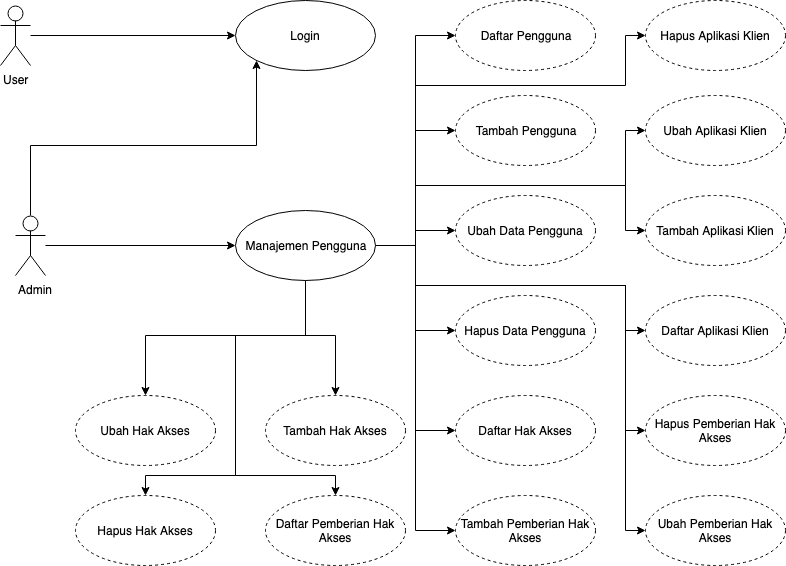

The diagram above was exported from draw.io. Its source (the exported page's mxGraphModel, read from the mxfile embedded in the PNG):
<mxGraphModel dx="918" dy="576" grid="1" gridSize="10" guides="1" tooltips="1" connect="1" arrows="1" fold="1" page="1" pageScale="1" pageWidth="850" pageHeight="1100" math="0" shadow="0">
  <root>
    <mxCell id="khR0NEgBt9_9ZmZTYpJV-0" />
    <mxCell id="khR0NEgBt9_9ZmZTYpJV-1" parent="khR0NEgBt9_9ZmZTYpJV-0" />
    <mxCell id="khR0NEgBt9_9ZmZTYpJV-7" style="edgeStyle=orthogonalEdgeStyle;rounded=0;orthogonalLoop=1;jettySize=auto;html=1;entryX=0;entryY=1;entryDx=0;entryDy=0;" parent="khR0NEgBt9_9ZmZTYpJV-1" source="khR0NEgBt9_9ZmZTYpJV-2" target="khR0NEgBt9_9ZmZTYpJV-4" edge="1">
      <mxGeometry relative="1" as="geometry">
        <Array as="points">
          <mxPoint x="135" y="290" />
          <mxPoint x="361" y="290" />
        </Array>
      </mxGeometry>
    </mxCell>
    <mxCell id="khR0NEgBt9_9ZmZTYpJV-8" style="edgeStyle=orthogonalEdgeStyle;rounded=0;orthogonalLoop=1;jettySize=auto;html=1;entryX=0;entryY=0.5;entryDx=0;entryDy=0;" parent="khR0NEgBt9_9ZmZTYpJV-1" source="khR0NEgBt9_9ZmZTYpJV-2" target="khR0NEgBt9_9ZmZTYpJV-5" edge="1">
      <mxGeometry relative="1" as="geometry" />
    </mxCell>
    <mxCell id="khR0NEgBt9_9ZmZTYpJV-2" value="Admin&lt;br&gt;" style="shape=umlActor;verticalLabelPosition=bottom;labelBackgroundColor=#ffffff;verticalAlign=top;html=1;align=left;" parent="khR0NEgBt9_9ZmZTYpJV-1" vertex="1">
      <mxGeometry x="120" y="360" width="30" height="60" as="geometry" />
    </mxCell>
    <mxCell id="khR0NEgBt9_9ZmZTYpJV-6" style="edgeStyle=orthogonalEdgeStyle;rounded=0;orthogonalLoop=1;jettySize=auto;html=1;entryX=0;entryY=0.5;entryDx=0;entryDy=0;" parent="khR0NEgBt9_9ZmZTYpJV-1" source="khR0NEgBt9_9ZmZTYpJV-3" target="khR0NEgBt9_9ZmZTYpJV-4" edge="1">
      <mxGeometry relative="1" as="geometry" />
    </mxCell>
    <mxCell id="khR0NEgBt9_9ZmZTYpJV-3" value="User" style="shape=umlActor;verticalLabelPosition=bottom;labelBackgroundColor=#ffffff;verticalAlign=top;html=1;align=left;" parent="khR0NEgBt9_9ZmZTYpJV-1" vertex="1">
      <mxGeometry x="105" y="150" width="30" height="60" as="geometry" />
    </mxCell>
    <mxCell id="khR0NEgBt9_9ZmZTYpJV-4" value="Login&lt;br&gt;" style="ellipse;whiteSpace=wrap;html=1;align=center;" parent="khR0NEgBt9_9ZmZTYpJV-1" vertex="1">
      <mxGeometry x="340" y="145" width="140" height="70" as="geometry" />
    </mxCell>
    <mxCell id="8KlLDLkCI0r5b_lLnsVo-16" style="edgeStyle=orthogonalEdgeStyle;rounded=0;orthogonalLoop=1;jettySize=auto;html=1;entryX=0;entryY=0.5;entryDx=0;entryDy=0;align=left;" edge="1" parent="khR0NEgBt9_9ZmZTYpJV-1" source="khR0NEgBt9_9ZmZTYpJV-5" target="8KlLDLkCI0r5b_lLnsVo-0">
      <mxGeometry relative="1" as="geometry" />
    </mxCell>
    <mxCell id="8KlLDLkCI0r5b_lLnsVo-17" style="edgeStyle=orthogonalEdgeStyle;rounded=0;orthogonalLoop=1;jettySize=auto;html=1;entryX=0;entryY=0.5;entryDx=0;entryDy=0;align=left;" edge="1" parent="khR0NEgBt9_9ZmZTYpJV-1" source="khR0NEgBt9_9ZmZTYpJV-5" target="8KlLDLkCI0r5b_lLnsVo-1">
      <mxGeometry relative="1" as="geometry" />
    </mxCell>
    <mxCell id="8KlLDLkCI0r5b_lLnsVo-18" style="edgeStyle=orthogonalEdgeStyle;rounded=0;orthogonalLoop=1;jettySize=auto;html=1;entryX=0;entryY=0.5;entryDx=0;entryDy=0;align=left;" edge="1" parent="khR0NEgBt9_9ZmZTYpJV-1" source="khR0NEgBt9_9ZmZTYpJV-5" target="8KlLDLkCI0r5b_lLnsVo-15">
      <mxGeometry relative="1" as="geometry">
        <Array as="points">
          <mxPoint x="520" y="390" />
          <mxPoint x="520" y="230" />
          <mxPoint x="730" y="230" />
          <mxPoint x="730" y="180" />
        </Array>
      </mxGeometry>
    </mxCell>
    <mxCell id="8KlLDLkCI0r5b_lLnsVo-19" style="edgeStyle=orthogonalEdgeStyle;rounded=0;orthogonalLoop=1;jettySize=auto;html=1;entryX=0;entryY=0.5;entryDx=0;entryDy=0;align=left;exitX=1;exitY=0.5;exitDx=0;exitDy=0;" edge="1" parent="khR0NEgBt9_9ZmZTYpJV-1" source="khR0NEgBt9_9ZmZTYpJV-5" target="8KlLDLkCI0r5b_lLnsVo-14">
      <mxGeometry relative="1" as="geometry">
        <Array as="points">
          <mxPoint x="520" y="390" />
          <mxPoint x="520" y="330" />
          <mxPoint x="730" y="330" />
          <mxPoint x="730" y="275" />
        </Array>
      </mxGeometry>
    </mxCell>
    <mxCell id="8KlLDLkCI0r5b_lLnsVo-20" style="edgeStyle=orthogonalEdgeStyle;rounded=0;orthogonalLoop=1;jettySize=auto;html=1;entryX=0;entryY=0.5;entryDx=0;entryDy=0;align=left;" edge="1" parent="khR0NEgBt9_9ZmZTYpJV-1" source="khR0NEgBt9_9ZmZTYpJV-5" target="8KlLDLkCI0r5b_lLnsVo-13">
      <mxGeometry relative="1" as="geometry">
        <Array as="points">
          <mxPoint x="520" y="390" />
          <mxPoint x="520" y="330" />
          <mxPoint x="730" y="330" />
          <mxPoint x="730" y="375" />
        </Array>
      </mxGeometry>
    </mxCell>
    <mxCell id="8KlLDLkCI0r5b_lLnsVo-21" style="edgeStyle=orthogonalEdgeStyle;rounded=0;orthogonalLoop=1;jettySize=auto;html=1;entryX=0;entryY=0.5;entryDx=0;entryDy=0;align=left;" edge="1" parent="khR0NEgBt9_9ZmZTYpJV-1" source="khR0NEgBt9_9ZmZTYpJV-5" target="8KlLDLkCI0r5b_lLnsVo-3">
      <mxGeometry relative="1" as="geometry" />
    </mxCell>
    <mxCell id="8KlLDLkCI0r5b_lLnsVo-22" style="edgeStyle=orthogonalEdgeStyle;rounded=0;orthogonalLoop=1;jettySize=auto;html=1;entryX=0;entryY=0.5;entryDx=0;entryDy=0;align=left;" edge="1" parent="khR0NEgBt9_9ZmZTYpJV-1" source="khR0NEgBt9_9ZmZTYpJV-5" target="8KlLDLkCI0r5b_lLnsVo-2">
      <mxGeometry relative="1" as="geometry" />
    </mxCell>
    <mxCell id="8KlLDLkCI0r5b_lLnsVo-23" style="edgeStyle=orthogonalEdgeStyle;rounded=0;orthogonalLoop=1;jettySize=auto;html=1;entryX=0;entryY=0.5;entryDx=0;entryDy=0;align=left;" edge="1" parent="khR0NEgBt9_9ZmZTYpJV-1" source="khR0NEgBt9_9ZmZTYpJV-5" target="8KlLDLkCI0r5b_lLnsVo-12">
      <mxGeometry relative="1" as="geometry">
        <Array as="points">
          <mxPoint x="520" y="390" />
          <mxPoint x="520" y="430" />
          <mxPoint x="730" y="430" />
          <mxPoint x="730" y="475" />
        </Array>
      </mxGeometry>
    </mxCell>
    <mxCell id="8KlLDLkCI0r5b_lLnsVo-24" style="edgeStyle=orthogonalEdgeStyle;rounded=0;orthogonalLoop=1;jettySize=auto;html=1;entryX=0;entryY=0.5;entryDx=0;entryDy=0;align=left;" edge="1" parent="khR0NEgBt9_9ZmZTYpJV-1" source="khR0NEgBt9_9ZmZTYpJV-5" target="8KlLDLkCI0r5b_lLnsVo-4">
      <mxGeometry relative="1" as="geometry" />
    </mxCell>
    <mxCell id="8KlLDLkCI0r5b_lLnsVo-25" style="edgeStyle=orthogonalEdgeStyle;rounded=0;orthogonalLoop=1;jettySize=auto;html=1;entryX=0.5;entryY=0;entryDx=0;entryDy=0;align=left;" edge="1" parent="khR0NEgBt9_9ZmZTYpJV-1" source="khR0NEgBt9_9ZmZTYpJV-5" target="8KlLDLkCI0r5b_lLnsVo-5">
      <mxGeometry relative="1" as="geometry">
        <Array as="points">
          <mxPoint x="410" y="480" />
          <mxPoint x="440" y="480" />
        </Array>
      </mxGeometry>
    </mxCell>
    <mxCell id="8KlLDLkCI0r5b_lLnsVo-26" style="edgeStyle=orthogonalEdgeStyle;rounded=0;orthogonalLoop=1;jettySize=auto;html=1;entryX=0.5;entryY=0;entryDx=0;entryDy=0;align=left;" edge="1" parent="khR0NEgBt9_9ZmZTYpJV-1" source="khR0NEgBt9_9ZmZTYpJV-5" target="8KlLDLkCI0r5b_lLnsVo-6">
      <mxGeometry relative="1" as="geometry">
        <Array as="points">
          <mxPoint x="410" y="480" />
          <mxPoint x="250" y="480" />
        </Array>
      </mxGeometry>
    </mxCell>
    <mxCell id="8KlLDLkCI0r5b_lLnsVo-27" style="edgeStyle=orthogonalEdgeStyle;rounded=0;orthogonalLoop=1;jettySize=auto;html=1;entryX=0.5;entryY=0;entryDx=0;entryDy=0;align=left;" edge="1" parent="khR0NEgBt9_9ZmZTYpJV-1" source="khR0NEgBt9_9ZmZTYpJV-5" target="8KlLDLkCI0r5b_lLnsVo-7">
      <mxGeometry relative="1" as="geometry">
        <Array as="points">
          <mxPoint x="410" y="480" />
          <mxPoint x="340" y="480" />
          <mxPoint x="340" y="620" />
          <mxPoint x="250" y="620" />
        </Array>
      </mxGeometry>
    </mxCell>
    <mxCell id="8KlLDLkCI0r5b_lLnsVo-28" style="edgeStyle=orthogonalEdgeStyle;rounded=0;orthogonalLoop=1;jettySize=auto;html=1;entryX=0.5;entryY=0;entryDx=0;entryDy=0;align=left;" edge="1" parent="khR0NEgBt9_9ZmZTYpJV-1" source="khR0NEgBt9_9ZmZTYpJV-5" target="8KlLDLkCI0r5b_lLnsVo-8">
      <mxGeometry relative="1" as="geometry">
        <Array as="points">
          <mxPoint x="410" y="480" />
          <mxPoint x="340" y="480" />
          <mxPoint x="340" y="620" />
          <mxPoint x="440" y="620" />
        </Array>
      </mxGeometry>
    </mxCell>
    <mxCell id="8KlLDLkCI0r5b_lLnsVo-29" style="edgeStyle=orthogonalEdgeStyle;rounded=0;orthogonalLoop=1;jettySize=auto;html=1;entryX=0;entryY=0.5;entryDx=0;entryDy=0;align=left;" edge="1" parent="khR0NEgBt9_9ZmZTYpJV-1" source="khR0NEgBt9_9ZmZTYpJV-5" target="8KlLDLkCI0r5b_lLnsVo-9">
      <mxGeometry relative="1" as="geometry" />
    </mxCell>
    <mxCell id="8KlLDLkCI0r5b_lLnsVo-30" style="edgeStyle=orthogonalEdgeStyle;rounded=0;orthogonalLoop=1;jettySize=auto;html=1;entryX=0;entryY=0.5;entryDx=0;entryDy=0;align=left;exitX=1;exitY=0.5;exitDx=0;exitDy=0;" edge="1" parent="khR0NEgBt9_9ZmZTYpJV-1" source="khR0NEgBt9_9ZmZTYpJV-5" target="8KlLDLkCI0r5b_lLnsVo-11">
      <mxGeometry relative="1" as="geometry">
        <Array as="points">
          <mxPoint x="520" y="390" />
          <mxPoint x="520" y="430" />
          <mxPoint x="730" y="430" />
          <mxPoint x="730" y="575" />
        </Array>
      </mxGeometry>
    </mxCell>
    <mxCell id="8KlLDLkCI0r5b_lLnsVo-31" style="edgeStyle=orthogonalEdgeStyle;rounded=0;orthogonalLoop=1;jettySize=auto;html=1;entryX=0;entryY=0.5;entryDx=0;entryDy=0;align=left;" edge="1" parent="khR0NEgBt9_9ZmZTYpJV-1" source="khR0NEgBt9_9ZmZTYpJV-5" target="8KlLDLkCI0r5b_lLnsVo-10">
      <mxGeometry relative="1" as="geometry">
        <Array as="points">
          <mxPoint x="520" y="390" />
          <mxPoint x="520" y="430" />
          <mxPoint x="730" y="430" />
          <mxPoint x="730" y="675" />
        </Array>
      </mxGeometry>
    </mxCell>
    <mxCell id="khR0NEgBt9_9ZmZTYpJV-5" value="Manajemen Pengguna" style="ellipse;whiteSpace=wrap;html=1;align=center;" parent="khR0NEgBt9_9ZmZTYpJV-1" vertex="1">
      <mxGeometry x="340" y="355" width="140" height="70" as="geometry" />
    </mxCell>
    <mxCell id="8KlLDLkCI0r5b_lLnsVo-0" value="Daftar Pengguna" style="ellipse;whiteSpace=wrap;html=1;dashed=1;strokeColor=#000000;fillColor=none;align=center;" vertex="1" parent="khR0NEgBt9_9ZmZTYpJV-1">
      <mxGeometry x="560" y="145" width="140" height="70" as="geometry" />
    </mxCell>
    <mxCell id="8KlLDLkCI0r5b_lLnsVo-1" value="Tambah Pengguna" style="ellipse;whiteSpace=wrap;html=1;dashed=1;strokeColor=#000000;fillColor=none;align=center;" vertex="1" parent="khR0NEgBt9_9ZmZTYpJV-1">
      <mxGeometry x="560" y="240" width="140" height="70" as="geometry" />
    </mxCell>
    <mxCell id="8KlLDLkCI0r5b_lLnsVo-2" value="Ubah Data Pengguna" style="ellipse;whiteSpace=wrap;html=1;dashed=1;strokeColor=#000000;fillColor=none;align=center;" vertex="1" parent="khR0NEgBt9_9ZmZTYpJV-1">
      <mxGeometry x="560" y="340" width="140" height="70" as="geometry" />
    </mxCell>
    <mxCell id="8KlLDLkCI0r5b_lLnsVo-3" value="Hapus Data Pengguna" style="ellipse;whiteSpace=wrap;html=1;dashed=1;strokeColor=#000000;fillColor=none;align=center;" vertex="1" parent="khR0NEgBt9_9ZmZTYpJV-1">
      <mxGeometry x="560" y="440" width="140" height="70" as="geometry" />
    </mxCell>
    <mxCell id="8KlLDLkCI0r5b_lLnsVo-4" value="Daftar Hak Akses" style="ellipse;whiteSpace=wrap;html=1;dashed=1;strokeColor=#000000;fillColor=none;align=center;" vertex="1" parent="khR0NEgBt9_9ZmZTYpJV-1">
      <mxGeometry x="560" y="540" width="140" height="70" as="geometry" />
    </mxCell>
    <mxCell id="8KlLDLkCI0r5b_lLnsVo-5" value="Tambah Hak Akses" style="ellipse;whiteSpace=wrap;html=1;dashed=1;strokeColor=#000000;fillColor=none;align=center;" vertex="1" parent="khR0NEgBt9_9ZmZTYpJV-1">
      <mxGeometry x="370" y="540" width="140" height="70" as="geometry" />
    </mxCell>
    <mxCell id="8KlLDLkCI0r5b_lLnsVo-6" value="Ubah Hak Akses" style="ellipse;whiteSpace=wrap;html=1;dashed=1;strokeColor=#000000;fillColor=none;align=center;" vertex="1" parent="khR0NEgBt9_9ZmZTYpJV-1">
      <mxGeometry x="180" y="540" width="140" height="70" as="geometry" />
    </mxCell>
    <mxCell id="8KlLDLkCI0r5b_lLnsVo-7" value="Hapus Hak Akses" style="ellipse;whiteSpace=wrap;html=1;dashed=1;strokeColor=#000000;fillColor=none;align=center;" vertex="1" parent="khR0NEgBt9_9ZmZTYpJV-1">
      <mxGeometry x="180" y="640" width="140" height="70" as="geometry" />
    </mxCell>
    <mxCell id="8KlLDLkCI0r5b_lLnsVo-8" value="Daftar Pemberian Hak Akses" style="ellipse;whiteSpace=wrap;html=1;dashed=1;strokeColor=#000000;fillColor=none;align=center;" vertex="1" parent="khR0NEgBt9_9ZmZTYpJV-1">
      <mxGeometry x="370" y="640" width="140" height="70" as="geometry" />
    </mxCell>
    <mxCell id="8KlLDLkCI0r5b_lLnsVo-9" value="Tambah Pemberian Hak Akses" style="ellipse;whiteSpace=wrap;html=1;dashed=1;strokeColor=#000000;fillColor=none;align=center;" vertex="1" parent="khR0NEgBt9_9ZmZTYpJV-1">
      <mxGeometry x="560" y="640" width="140" height="70" as="geometry" />
    </mxCell>
    <mxCell id="8KlLDLkCI0r5b_lLnsVo-10" value="Ubah Pemberian Hak Akses" style="ellipse;whiteSpace=wrap;html=1;dashed=1;strokeColor=#000000;fillColor=none;align=center;" vertex="1" parent="khR0NEgBt9_9ZmZTYpJV-1">
      <mxGeometry x="750" y="640" width="140" height="70" as="geometry" />
    </mxCell>
    <mxCell id="8KlLDLkCI0r5b_lLnsVo-11" value="Hapus Pemberian Hak Akses" style="ellipse;whiteSpace=wrap;html=1;dashed=1;strokeColor=#000000;fillColor=none;align=center;" vertex="1" parent="khR0NEgBt9_9ZmZTYpJV-1">
      <mxGeometry x="750" y="540" width="140" height="70" as="geometry" />
    </mxCell>
    <mxCell id="8KlLDLkCI0r5b_lLnsVo-12" value="Daftar Aplikasi Klien" style="ellipse;whiteSpace=wrap;html=1;dashed=1;strokeColor=#000000;fillColor=none;align=center;" vertex="1" parent="khR0NEgBt9_9ZmZTYpJV-1">
      <mxGeometry x="750" y="440" width="140" height="70" as="geometry" />
    </mxCell>
    <mxCell id="8KlLDLkCI0r5b_lLnsVo-13" value="Tambah Aplikasi Klien" style="ellipse;whiteSpace=wrap;html=1;dashed=1;strokeColor=#000000;fillColor=none;align=center;" vertex="1" parent="khR0NEgBt9_9ZmZTYpJV-1">
      <mxGeometry x="750" y="340" width="140" height="70" as="geometry" />
    </mxCell>
    <mxCell id="8KlLDLkCI0r5b_lLnsVo-14" value="Ubah Aplikasi Klien" style="ellipse;whiteSpace=wrap;html=1;dashed=1;strokeColor=#000000;fillColor=none;align=center;" vertex="1" parent="khR0NEgBt9_9ZmZTYpJV-1">
      <mxGeometry x="750" y="240" width="140" height="70" as="geometry" />
    </mxCell>
    <mxCell id="8KlLDLkCI0r5b_lLnsVo-15" value="Hapus Aplikasi Klien" style="ellipse;whiteSpace=wrap;html=1;dashed=1;strokeColor=#000000;fillColor=none;align=center;" vertex="1" parent="khR0NEgBt9_9ZmZTYpJV-1">
      <mxGeometry x="750" y="145" width="140" height="70" as="geometry" />
    </mxCell>
  </root>
</mxGraphModel>